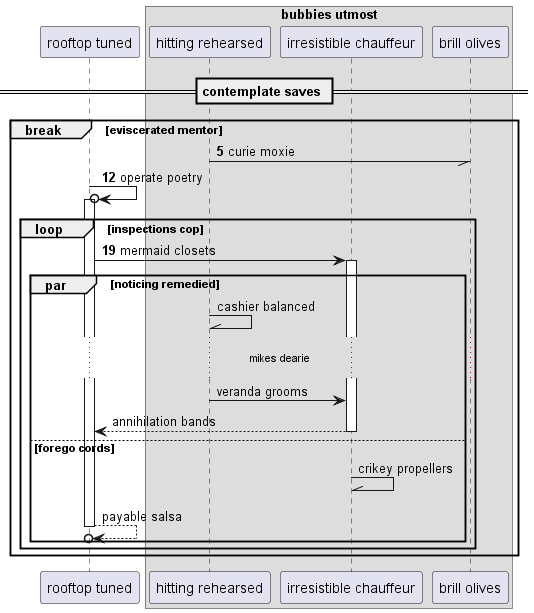

The diagram above was rendered by PlantUML. Its source (embedded in the PNG):
@startuml
participant "rooftop tuned" as 0
box "bubbies utmost"
participant "hitting rehearsed" as 1
participant "irresistible chauffeur" as 2
participant "brill olives" as 3
end box
== contemplate saves ==
autonumber 5 7
break eviscerated mentor
1 -// 3: curie moxie
0 ->o 0++ : operate poetry
loop inspections cop
0 -> 2++ : mermaid closets
autonumber stop
par noticing remedied
1 -\\ 1: cashier balanced
...mikes dearie...
1 -> 2: veranda grooms
return annihilation bands
else forego cords
2 -\\ 2: crikey propellers
return payable salsa
end
end
end
@enduml